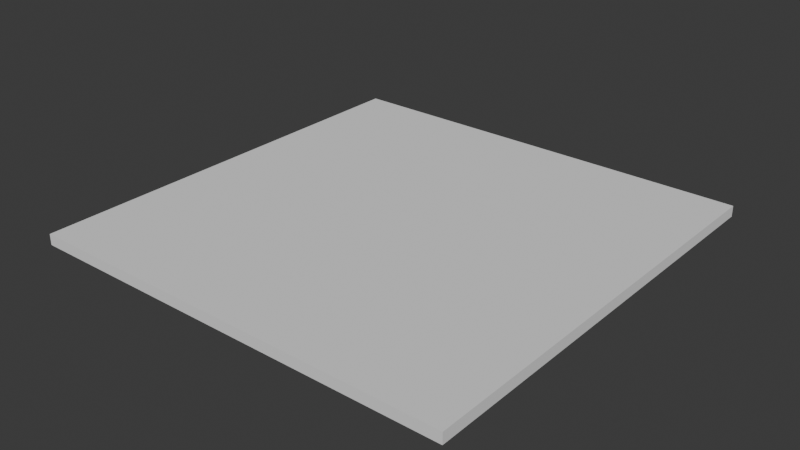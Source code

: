 # Source: FI-016_Observatory_Roof.blend  (saved by Blender 4.2.66; exported with 4.5.12 LTS)
import bpy
from mathutils import Matrix  # noqa: F401  (used for matrix-valued properties, if any)

bpy.ops.wm.read_factory_settings(use_empty=True)
scene = bpy.context.scene
scene.name = 'Scene'

# ---- collections
col_collection = bpy.data.collections.new('Collection'); scene.collection.children.link(col_collection)
col_export = bpy.data.collections.new('Export'); scene.collection.children.link(col_export)

# ---- world
world_world = bpy.data.worlds.new('World'); scene.world = world_world
world_world.use_nodes = True; world_world.node_tree.nodes.clear()
_N = world_world.node_tree.nodes; _L = world_world.node_tree.links
n0 = _N.new('ShaderNodeOutputWorld'); n0.name = 'World Output'; n0.location = (300, 300)
n1 = _N.new('ShaderNodeBackground'); n1.name = 'Background'; n1.location = (10, 300)
n1.inputs[0].default_value = (0.05088, 0.05088, 0.05088, 1.0)
_L.new(n1.outputs[0], n0.inputs[0])
n0.is_active_output = True
world_world.color = (0.05088, 0.05088, 0.05088)
world_world.sun_shadow_jitter_overblur = 0.0

# ---- meshes
me_cube_002 = bpy.data.meshes.new('Cube.002')
me_cube_002.from_pydata([(1.0, -1.0, -0.05), (-1.0, -1.0, -0.05), (1.0, 1.0, -0.05), (-1.0, 1.0, -0.05), (1.0, -1.0, 0.0), (-1.0, -1.0, 3.894e-07), (1.0, 1.0, -5.232e-14), (-1.0, 1.0, 3.894e-07)], [], [(0, 1, 3, 2), (2, 3, 7, 6), (6, 7, 5, 4), (4, 5, 1, 0), (2, 6, 4, 0), (7, 3, 1, 5)])
_uv = me_cube_002.uv_layers.new(name='UVMap')
_uv.uv.foreach_set('vector', [1.0, 1.629e-07, 1.0, 1.0, 0.0, 1.0, 1.629e-07, 0.0, 0.375, 0.25, 0.625, 0.25, 0.625, 0.5, 0.375, 0.5, 7.55e-08, 1.0, 0.0, 7.55e-08, 1.0, 0.0, 1.0, 1.0, 0.375, 0.75, 0.625, 0.75, 0.625, 1.0, 0.375, 1.0, 0.125, 0.5, 0.375, 0.5, 0.375, 0.75, 0.125, 0.75, 0.625, 0.5, 0.875, 0.5, 0.875, 0.75, 0.625, 0.75])
me_cube_002.update()

# ---- objects
ob_fi_016_observatory_roof = bpy.data.objects.new('FI-016-Observatory Roof', me_cube_002)

# ---- transforms, parenting, visibility, modifiers, constraints
ob_fi_016_observatory_roof.location = (0.0, 0.0, 0.0)

# ---- collection membership
col_export.objects.link(ob_fi_016_observatory_roof)

# ---- scene / render settings (as saved in the file)
scene.frame_start = 1; scene.frame_end = 250; scene.frame_set(1)
scene.render.engine = 'BLENDER_EEVEE_NEXT'
bpy.context.view_layer.update()

# ---- added for rendering (the .blend has no active camera and no usable light): camera, sun
cam_auto = bpy.data.cameras.new('AutoCamera')
cam_auto.lens = 50.0
cam_auto.sensor_width = 36.0
cam_auto.clip_end = 1000.0
ob_auto_camera = bpy.data.objects.new('AutoCamera', cam_auto)
scene.collection.objects.link(ob_auto_camera)
ob_auto_camera.location = (2.61734, -3.14081, 2.06887)
ob_auto_camera.rotation_euler = (1.09748, -7.21219e-08, 0.694738)
scene.camera = ob_auto_camera
light_auto_sun = bpy.data.lights.new('AutoSun', 'SUN')
light_auto_sun.energy = 3.0
light_auto_sun.angle = 0.0523599
ob_auto_sun = bpy.data.objects.new('AutoSun', light_auto_sun)
scene.collection.objects.link(ob_auto_sun)
ob_auto_sun.rotation_euler = (0.872665, 0.174533, 0.523599)
bpy.context.view_layer.update()
